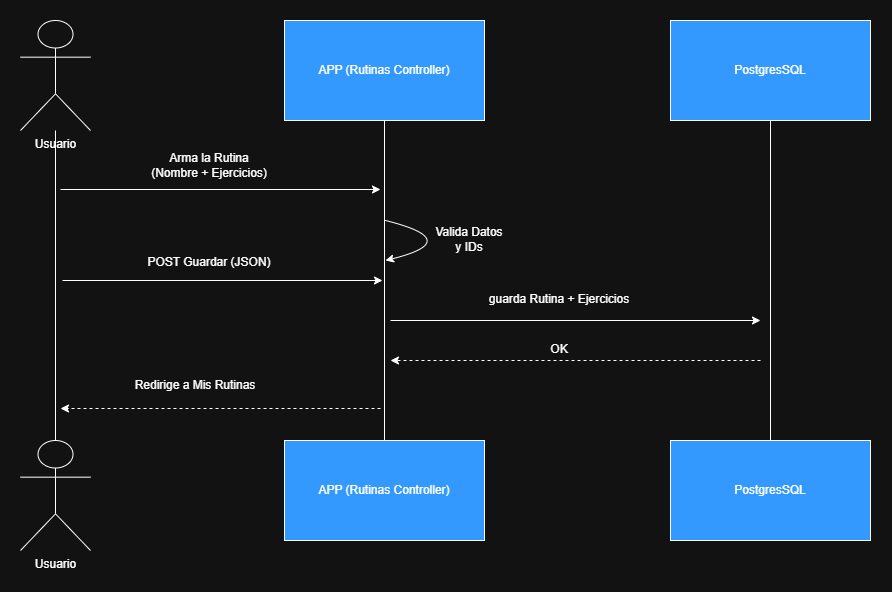

The diagram above was exported from draw.io. Its source (the exported page's mxGraphModel, read from the mxfile embedded in the PNG):
<mxGraphModel dx="1172" dy="678" grid="1" gridSize="10" guides="1" tooltips="1" connect="1" arrows="1" fold="1" page="1" pageScale="1" pageWidth="1169" pageHeight="827" math="0" shadow="0">
  <root>
    <mxCell id="0" />
    <mxCell id="1" parent="0" />
    <mxCell id="x_8LBfrzeDflIw4aikM--5" edge="1" parent="1" source="x_8LBfrzeDflIw4aikM--1" style="edgeStyle=orthogonalEdgeStyle;rounded=0;orthogonalLoop=1;jettySize=auto;html=1;endArrow=none;endFill=0;" target="x_8LBfrzeDflIw4aikM--2">
      <mxGeometry relative="1" as="geometry" />
    </mxCell>
    <mxCell id="x_8LBfrzeDflIw4aikM--1" parent="1" style="shape=umlActor;verticalLabelPosition=bottom;verticalAlign=top;html=1;outlineConnect=0;" value="Usuario" vertex="1">
      <mxGeometry height="110" width="70" x="120" y="120" as="geometry" />
    </mxCell>
    <mxCell id="x_8LBfrzeDflIw4aikM--2" parent="1" style="shape=umlActor;verticalLabelPosition=bottom;verticalAlign=top;html=1;outlineConnect=0;" value="Usuario" vertex="1">
      <mxGeometry height="110" width="70" x="120" y="540" as="geometry" />
    </mxCell>
    <mxCell id="x_8LBfrzeDflIw4aikM--11" edge="1" parent="1" source="x_8LBfrzeDflIw4aikM--7" style="edgeStyle=orthogonalEdgeStyle;rounded=0;orthogonalLoop=1;jettySize=auto;html=1;endArrow=none;endFill=0;" target="x_8LBfrzeDflIw4aikM--8">
      <mxGeometry relative="1" as="geometry" />
    </mxCell>
    <mxCell id="x_8LBfrzeDflIw4aikM--7" parent="1" style="rounded=0;whiteSpace=wrap;html=1;fillColor=light-dark(#FFFFFF,#3399FF);" value="APP (Rutinas Controller)" vertex="1">
      <mxGeometry height="100" width="200" x="384" y="120" as="geometry" />
    </mxCell>
    <mxCell id="x_8LBfrzeDflIw4aikM--8" parent="1" style="rounded=0;whiteSpace=wrap;html=1;fillColor=light-dark(#FFFFFF,#3399FF);" value="APP (Rutinas Controller)" vertex="1">
      <mxGeometry height="100" width="200" x="384" y="540" as="geometry" />
    </mxCell>
    <mxCell id="x_8LBfrzeDflIw4aikM--12" edge="1" parent="1" source="x_8LBfrzeDflIw4aikM--9" style="edgeStyle=orthogonalEdgeStyle;rounded=0;orthogonalLoop=1;jettySize=auto;html=1;endArrow=none;endFill=0;" target="x_8LBfrzeDflIw4aikM--10">
      <mxGeometry relative="1" as="geometry" />
    </mxCell>
    <mxCell id="x_8LBfrzeDflIw4aikM--9" parent="1" style="rounded=0;whiteSpace=wrap;html=1;fillColor=light-dark(#FFFFFF,#3399FF);" value="PostgresSQL" vertex="1">
      <mxGeometry height="100" width="200" x="770" y="120" as="geometry" />
    </mxCell>
    <mxCell id="x_8LBfrzeDflIw4aikM--10" parent="1" style="rounded=0;whiteSpace=wrap;html=1;fillColor=light-dark(#FFFFFF,#3399FF);" value="PostgresSQL" vertex="1">
      <mxGeometry height="100" width="200" x="770" y="540" as="geometry" />
    </mxCell>
    <mxCell id="x_8LBfrzeDflIw4aikM--13" edge="1" parent="1" style="endArrow=classic;html=1;rounded=0;" value="">
      <mxGeometry height="50" relative="1" width="50" as="geometry">
        <mxPoint x="160" y="289" as="sourcePoint" />
        <mxPoint x="480" y="289" as="targetPoint" />
      </mxGeometry>
    </mxCell>
    <mxCell id="x_8LBfrzeDflIw4aikM--14" edge="1" parent="1" style="endArrow=classic;html=1;rounded=0;" value="">
      <mxGeometry height="50" relative="1" width="50" as="geometry">
        <mxPoint x="162" y="380" as="sourcePoint" />
        <mxPoint x="482" y="380" as="targetPoint" />
      </mxGeometry>
    </mxCell>
    <mxCell id="x_8LBfrzeDflIw4aikM--15" edge="1" parent="1" style="endArrow=classic;html=1;rounded=0;dashed=1;" value="">
      <mxGeometry height="50" relative="1" width="50" as="geometry">
        <mxPoint x="480" y="508" as="sourcePoint" />
        <mxPoint x="160" y="508" as="targetPoint" />
      </mxGeometry>
    </mxCell>
    <mxCell id="x_8LBfrzeDflIw4aikM--16" edge="1" parent="1" style="endArrow=classic;html=1;rounded=0;" value="">
      <mxGeometry height="50" relative="1" width="50" as="geometry">
        <mxPoint x="490" y="420" as="sourcePoint" />
        <mxPoint x="860" y="420" as="targetPoint" />
      </mxGeometry>
    </mxCell>
    <mxCell id="x_8LBfrzeDflIw4aikM--17" edge="1" parent="1" style="endArrow=classic;html=1;rounded=0;dashed=1;" value="">
      <mxGeometry height="50" relative="1" width="50" as="geometry">
        <mxPoint x="860" y="460" as="sourcePoint" />
        <mxPoint x="490" y="460" as="targetPoint" />
      </mxGeometry>
    </mxCell>
    <mxCell id="x_8LBfrzeDflIw4aikM--20" parent="1" style="text;html=1;whiteSpace=wrap;strokeColor=none;fillColor=none;align=center;verticalAlign=middle;rounded=0;" value="Arma la Rutina&lt;br&gt;(Nombre + Ejercicios)" vertex="1">
      <mxGeometry height="30" width="150" x="234" y="250" as="geometry" />
    </mxCell>
    <mxCell id="x_8LBfrzeDflIw4aikM--21" parent="1" style="text;html=1;whiteSpace=wrap;strokeColor=none;fillColor=none;align=center;verticalAlign=middle;rounded=0;" value="POST Guardar (JSON)" vertex="1">
      <mxGeometry height="30" width="150" x="234" y="347" as="geometry" />
    </mxCell>
    <mxCell id="x_8LBfrzeDflIw4aikM--22" edge="1" parent="1" style="curved=1;endArrow=classic;html=1;rounded=0;" value="">
      <mxGeometry height="50" relative="1" width="50" as="geometry">
        <Array as="points">
          <mxPoint x="565" y="340" />
        </Array>
        <mxPoint x="485" y="320" as="sourcePoint" />
        <mxPoint x="485" y="360" as="targetPoint" />
      </mxGeometry>
    </mxCell>
    <mxCell id="x_8LBfrzeDflIw4aikM--23" parent="1" style="text;html=1;whiteSpace=wrap;strokeColor=none;fillColor=none;align=center;verticalAlign=middle;rounded=0;" value="Valida Datos&lt;div&gt;y IDs&lt;/div&gt;" vertex="1">
      <mxGeometry height="30" width="150" x="494" y="324" as="geometry" />
    </mxCell>
    <mxCell id="x_8LBfrzeDflIw4aikM--24" parent="1" style="text;html=1;whiteSpace=wrap;strokeColor=none;fillColor=none;align=center;verticalAlign=middle;rounded=0;" value="guarda Rutina + Ejercicios" vertex="1">
      <mxGeometry height="30" width="150" x="584" y="384" as="geometry" />
    </mxCell>
    <mxCell id="x_8LBfrzeDflIw4aikM--26" parent="1" style="text;html=1;whiteSpace=wrap;strokeColor=none;fillColor=none;align=center;verticalAlign=middle;rounded=0;" value="OK" vertex="1">
      <mxGeometry height="30" width="150" x="584" y="434" as="geometry" />
    </mxCell>
    <mxCell id="x_8LBfrzeDflIw4aikM--27" parent="1" style="text;html=1;whiteSpace=wrap;strokeColor=none;fillColor=none;align=center;verticalAlign=middle;rounded=0;" value="Redirige a Mis Rutinas" vertex="1">
      <mxGeometry height="30" width="150" x="220" y="470" as="geometry" />
    </mxCell>
  </root>
</mxGraphModel>